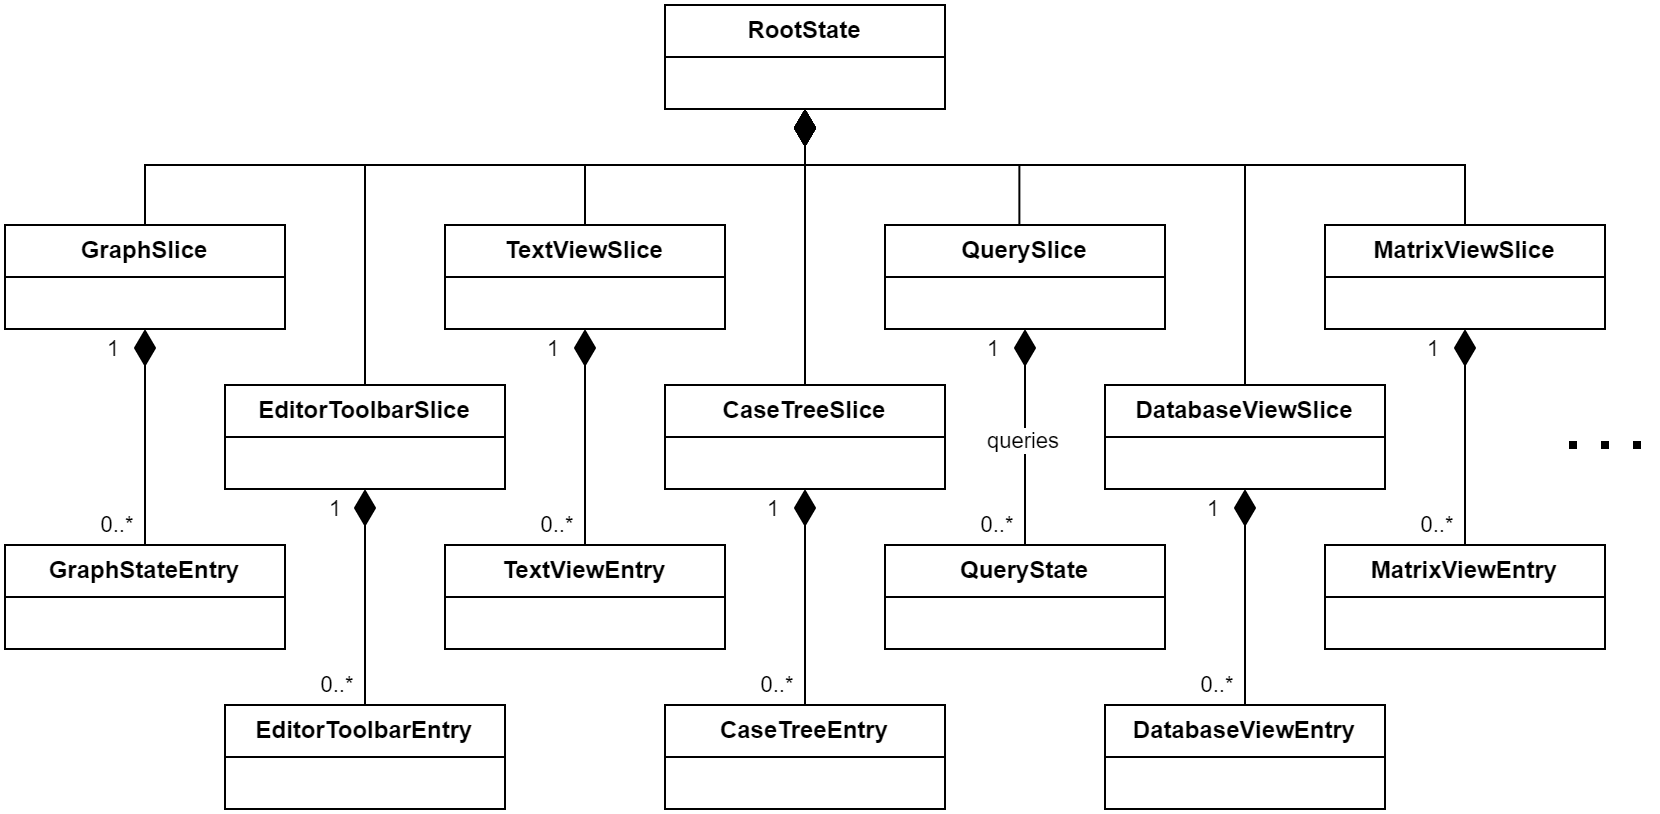

The diagram above was exported from draw.io. Its source (the exported page's mxGraphModel, read from the mxfile embedded in the PNG):
<mxGraphModel dx="1712" dy="948" grid="1" gridSize="10" guides="1" tooltips="1" connect="1" arrows="1" fold="1" page="1" pageScale="1" pageWidth="827" pageHeight="1169" math="0" shadow="0">
  <root>
    <mxCell id="0" />
    <mxCell id="1" parent="0" />
    <mxCell id="2" parent="1" style="swimlane;fontStyle=0;childLayout=stackLayout;horizontal=1;startSize=26;fillColor=none;horizontalStack=0;resizeParent=1;resizeParentMax=0;resizeLast=0;collapsible=1;marginBottom=0;whiteSpace=wrap;html=1;" value="&lt;b&gt;RootState&lt;/b&gt;" vertex="1">
      <mxGeometry height="52" width="140" x="350" y="40" as="geometry" />
    </mxCell>
    <mxCell id="3" parent="1" style="swimlane;fontStyle=0;childLayout=stackLayout;horizontal=1;startSize=26;fillColor=none;horizontalStack=0;resizeParent=1;resizeParentMax=0;resizeLast=0;collapsible=1;marginBottom=0;whiteSpace=wrap;html=1;" value="&lt;b&gt;GraphSlice&lt;/b&gt;" vertex="1">
      <mxGeometry height="52" width="140" x="20" y="150" as="geometry" />
    </mxCell>
    <mxCell id="4" edge="1" parent="1" source="3" style="endArrow=diamondThin;endFill=1;endSize=16;html=1;rounded=0;exitX=0.5;exitY=0;exitDx=0;exitDy=0;entryX=0.5;entryY=1;entryDx=0;entryDy=0;edgeStyle=orthogonalEdgeStyle;" target="2" value="">
      <mxGeometry relative="1" width="160" as="geometry">
        <Array as="points">
          <mxPoint x="90" y="120" />
          <mxPoint x="420" y="120" />
        </Array>
        <mxPoint x="90" y="120" as="sourcePoint" />
        <mxPoint x="114" y="72" as="targetPoint" />
      </mxGeometry>
    </mxCell>
    <mxCell id="5" parent="1" style="swimlane;fontStyle=0;childLayout=stackLayout;horizontal=1;startSize=26;fillColor=none;horizontalStack=0;resizeParent=1;resizeParentMax=0;resizeLast=0;collapsible=1;marginBottom=0;whiteSpace=wrap;html=1;" value="&lt;b&gt;EditorToolbarSlice&lt;/b&gt;" vertex="1">
      <mxGeometry height="52" width="140" x="130" y="230" as="geometry" />
    </mxCell>
    <mxCell id="6" edge="1" parent="1" source="5" style="endArrow=diamondThin;endFill=1;endSize=16;html=1;rounded=0;exitX=0.5;exitY=0;exitDx=0;exitDy=0;entryX=0.5;entryY=1;entryDx=0;entryDy=0;edgeStyle=orthogonalEdgeStyle;" target="2" value="">
      <mxGeometry relative="1" width="160" as="geometry">
        <Array as="points">
          <mxPoint x="200" y="120" />
          <mxPoint x="420" y="120" />
        </Array>
        <mxPoint x="290" y="258" as="sourcePoint" />
        <mxPoint x="510" y="190" as="targetPoint" />
      </mxGeometry>
    </mxCell>
    <mxCell id="7" parent="1" style="swimlane;fontStyle=0;childLayout=stackLayout;horizontal=1;startSize=26;fillColor=none;horizontalStack=0;resizeParent=1;resizeParentMax=0;resizeLast=0;collapsible=1;marginBottom=0;whiteSpace=wrap;html=1;" value="&lt;b&gt;TextViewSlice&lt;/b&gt;" vertex="1">
      <mxGeometry height="52" width="140" x="240" y="150" as="geometry" />
    </mxCell>
    <mxCell id="8" parent="1" style="swimlane;fontStyle=0;childLayout=stackLayout;horizontal=1;startSize=26;fillColor=none;horizontalStack=0;resizeParent=1;resizeParentMax=0;resizeLast=0;collapsible=1;marginBottom=0;whiteSpace=wrap;html=1;" value="&lt;b&gt;CaseTreeSlice&lt;/b&gt;" vertex="1">
      <mxGeometry height="52" width="140" x="350" y="230" as="geometry" />
    </mxCell>
    <mxCell id="9" parent="1" style="swimlane;fontStyle=0;childLayout=stackLayout;horizontal=1;startSize=26;fillColor=none;horizontalStack=0;resizeParent=1;resizeParentMax=0;resizeLast=0;collapsible=1;marginBottom=0;whiteSpace=wrap;html=1;" value="&lt;b&gt;QuerySlice&lt;/b&gt;" vertex="1">
      <mxGeometry height="52" width="140" x="460" y="150" as="geometry" />
    </mxCell>
    <mxCell id="10" parent="1" style="swimlane;fontStyle=0;childLayout=stackLayout;horizontal=1;startSize=26;fillColor=none;horizontalStack=0;resizeParent=1;resizeParentMax=0;resizeLast=0;collapsible=1;marginBottom=0;whiteSpace=wrap;html=1;" value="&lt;b&gt;DatabaseViewSlice&lt;/b&gt;" vertex="1">
      <mxGeometry height="52" width="140" x="570" y="230" as="geometry" />
    </mxCell>
    <mxCell id="11" parent="1" style="swimlane;fontStyle=0;childLayout=stackLayout;horizontal=1;startSize=26;fillColor=none;horizontalStack=0;resizeParent=1;resizeParentMax=0;resizeLast=0;collapsible=1;marginBottom=0;whiteSpace=wrap;html=1;" value="&lt;b&gt;MatrixViewSlice&lt;/b&gt;" vertex="1">
      <mxGeometry height="52" width="140" x="680" y="150" as="geometry" />
    </mxCell>
    <mxCell id="12" edge="1" parent="1" source="7" style="endArrow=diamondThin;endFill=1;endSize=16;html=1;rounded=0;exitX=0.5;exitY=0;exitDx=0;exitDy=0;entryX=0.5;entryY=1;entryDx=0;entryDy=0;edgeStyle=orthogonalEdgeStyle;" target="2" value="">
      <mxGeometry relative="1" width="160" as="geometry">
        <Array as="points">
          <mxPoint x="310" y="120" />
          <mxPoint x="420" y="120" />
        </Array>
        <mxPoint x="410" y="198" as="sourcePoint" />
        <mxPoint x="420" y="100" as="targetPoint" />
      </mxGeometry>
    </mxCell>
    <mxCell id="13" edge="1" parent="1" source="8" style="endArrow=diamondThin;endFill=1;endSize=16;html=1;rounded=0;exitX=0.5;exitY=0;exitDx=0;exitDy=0;entryX=0.5;entryY=1;entryDx=0;entryDy=0;edgeStyle=orthogonalEdgeStyle;" target="2" value="">
      <mxGeometry relative="1" width="160" as="geometry">
        <mxPoint x="330" y="198" as="sourcePoint" />
        <mxPoint x="440" y="140" as="targetPoint" />
      </mxGeometry>
    </mxCell>
    <mxCell id="14" edge="1" parent="1" source="9" style="endArrow=diamondThin;endFill=1;endSize=16;html=1;rounded=0;exitX=0.48;exitY=0.009;exitDx=0;exitDy=0;exitPerimeter=0;entryX=0.5;entryY=1;entryDx=0;entryDy=0;edgeStyle=orthogonalEdgeStyle;" target="2" value="">
      <mxGeometry relative="1" width="160" as="geometry">
        <Array as="points">
          <mxPoint x="527" y="120" />
          <mxPoint x="420" y="120" />
        </Array>
        <mxPoint x="450" y="308" as="sourcePoint" />
        <mxPoint x="420" y="100" as="targetPoint" />
      </mxGeometry>
    </mxCell>
    <mxCell id="15" edge="1" parent="1" source="10" style="endArrow=diamondThin;endFill=1;endSize=16;html=1;rounded=0;exitX=0.5;exitY=0;exitDx=0;exitDy=0;entryX=0.5;entryY=1;entryDx=0;entryDy=0;edgeStyle=orthogonalEdgeStyle;" target="2" value="">
      <mxGeometry relative="1" width="160" as="geometry">
        <Array as="points">
          <mxPoint x="640" y="120" />
          <mxPoint x="420" y="120" />
        </Array>
        <mxPoint x="597" y="188" as="sourcePoint" />
        <mxPoint x="420" y="100" as="targetPoint" />
      </mxGeometry>
    </mxCell>
    <mxCell id="16" edge="1" parent="1" source="11" style="endArrow=diamondThin;endFill=1;endSize=16;html=1;rounded=0;exitX=0.5;exitY=0;exitDx=0;exitDy=0;entryX=0.5;entryY=1;entryDx=0;entryDy=0;edgeStyle=orthogonalEdgeStyle;" target="2" value="">
      <mxGeometry relative="1" width="160" as="geometry">
        <Array as="points">
          <mxPoint x="750" y="120" />
          <mxPoint x="420" y="120" />
        </Array>
        <mxPoint x="750" y="245" as="sourcePoint" />
        <mxPoint x="420" y="90" as="targetPoint" />
      </mxGeometry>
    </mxCell>
    <mxCell id="17" edge="1" parent="1" source="10" style="endArrow=diamondThin;endFill=1;endSize=16;html=1;rounded=0;exitX=0.5;exitY=0;exitDx=0;exitDy=0;entryX=0.5;entryY=1;entryDx=0;entryDy=0;edgeStyle=orthogonalEdgeStyle;" target="2" value="">
      <mxGeometry relative="1" width="160" as="geometry">
        <Array as="points">
          <mxPoint x="640" y="120" />
          <mxPoint x="420" y="120" />
        </Array>
        <mxPoint x="640" y="230" as="sourcePoint" />
        <mxPoint x="420" y="92" as="targetPoint" />
      </mxGeometry>
    </mxCell>
    <mxCell id="18" parent="1" style="swimlane;fontStyle=0;childLayout=stackLayout;horizontal=1;startSize=26;fillColor=none;horizontalStack=0;resizeParent=1;resizeParentMax=0;resizeLast=0;collapsible=1;marginBottom=0;whiteSpace=wrap;html=1;" value="&lt;b&gt;GraphStateEntry&lt;/b&gt;" vertex="1">
      <mxGeometry height="52" width="140" x="20" y="310" as="geometry" />
    </mxCell>
    <mxCell id="19" edge="1" parent="1" source="18" style="endArrow=diamondThin;endFill=1;endSize=16;html=1;rounded=0;exitX=0.5;exitY=0;exitDx=0;exitDy=0;entryX=0.5;entryY=1;entryDx=0;entryDy=0;edgeStyle=orthogonalEdgeStyle;" target="3" value="">
      <mxGeometry relative="1" width="160" as="geometry">
        <mxPoint x="200" y="488" as="sourcePoint" />
        <mxPoint x="200" y="350" as="targetPoint" />
      </mxGeometry>
    </mxCell>
    <mxCell id="20" parent="1" style="swimlane;fontStyle=0;childLayout=stackLayout;horizontal=1;startSize=26;fillColor=none;horizontalStack=0;resizeParent=1;resizeParentMax=0;resizeLast=0;collapsible=1;marginBottom=0;whiteSpace=wrap;html=1;" value="&lt;b&gt;EditorToolbarEntry&lt;/b&gt;" vertex="1">
      <mxGeometry height="52" width="140" x="130" y="390" as="geometry" />
    </mxCell>
    <mxCell id="21" connectable="0" parent="1" style="edgeLabel;html=1;align=center;verticalAlign=middle;resizable=0;points=[];" value="0..*" vertex="1">
      <mxGeometry x="76" y="300" as="geometry" />
    </mxCell>
    <mxCell id="22" connectable="0" parent="1" style="edgeLabel;html=1;align=center;verticalAlign=middle;resizable=0;points=[];" value="1" vertex="1">
      <mxGeometry x="74" y="212" as="geometry" />
    </mxCell>
    <mxCell id="23" edge="1" parent="1" style="endArrow=diamondThin;endFill=1;endSize=16;html=1;rounded=0;exitX=0.5;exitY=0;exitDx=0;exitDy=0;entryX=0.5;entryY=1;entryDx=0;entryDy=0;edgeStyle=orthogonalEdgeStyle;" value="">
      <mxGeometry relative="1" width="160" as="geometry">
        <Array as="points">
          <mxPoint x="200" y="340" />
          <mxPoint x="200" y="340" />
        </Array>
        <mxPoint x="200" y="390" as="sourcePoint" />
        <mxPoint x="200" y="282" as="targetPoint" />
      </mxGeometry>
    </mxCell>
    <mxCell id="24" connectable="0" parent="1" style="edgeLabel;html=1;align=center;verticalAlign=middle;resizable=0;points=[];" value="0..*" vertex="1">
      <mxGeometry x="186" y="380" as="geometry" />
    </mxCell>
    <mxCell id="25" connectable="0" parent="1" style="edgeLabel;html=1;align=center;verticalAlign=middle;resizable=0;points=[];" value="1" vertex="1">
      <mxGeometry x="185" y="292" as="geometry" />
    </mxCell>
    <mxCell id="26" parent="1" style="swimlane;fontStyle=0;childLayout=stackLayout;horizontal=1;startSize=26;fillColor=none;horizontalStack=0;resizeParent=1;resizeParentMax=0;resizeLast=0;collapsible=1;marginBottom=0;whiteSpace=wrap;html=1;" value="&lt;b&gt;TextViewEntry&lt;/b&gt;" vertex="1">
      <mxGeometry height="52" width="140" x="240" y="310" as="geometry" />
    </mxCell>
    <mxCell id="27" edge="1" parent="1" source="26" style="endArrow=diamondThin;endFill=1;endSize=16;html=1;rounded=0;exitX=0.5;exitY=0;exitDx=0;exitDy=0;entryX=0.5;entryY=1;entryDx=0;entryDy=0;" target="7" value="">
      <mxGeometry relative="1" width="160" as="geometry">
        <mxPoint x="420" y="488" as="sourcePoint" />
        <mxPoint x="310" y="210" as="targetPoint" />
      </mxGeometry>
    </mxCell>
    <mxCell id="28" connectable="0" parent="1" style="edgeLabel;html=1;align=center;verticalAlign=middle;resizable=0;points=[];" value="0..*" vertex="1">
      <mxGeometry x="296" y="300" as="geometry" />
    </mxCell>
    <mxCell id="29" connectable="0" parent="1" style="edgeLabel;html=1;align=center;verticalAlign=middle;resizable=0;points=[];" value="1" vertex="1">
      <mxGeometry x="294" y="212" as="geometry" />
    </mxCell>
    <mxCell id="30" parent="1" style="swimlane;fontStyle=0;childLayout=stackLayout;horizontal=1;startSize=26;fillColor=none;horizontalStack=0;resizeParent=1;resizeParentMax=0;resizeLast=0;collapsible=1;marginBottom=0;whiteSpace=wrap;html=1;" value="&lt;b&gt;CaseTreeEntry&lt;/b&gt;" vertex="1">
      <mxGeometry height="52" width="140" x="350" y="390" as="geometry" />
    </mxCell>
    <mxCell id="31" edge="1" parent="1" source="30" style="endArrow=diamondThin;endFill=1;endSize=16;html=1;rounded=0;exitX=0.5;exitY=0;exitDx=0;exitDy=0;edgeStyle=orthogonalEdgeStyle;" value="">
      <mxGeometry relative="1" width="160" as="geometry">
        <mxPoint x="530" y="568" as="sourcePoint" />
        <mxPoint x="420" y="282" as="targetPoint" />
      </mxGeometry>
    </mxCell>
    <mxCell id="32" connectable="0" parent="1" style="edgeLabel;html=1;align=center;verticalAlign=middle;resizable=0;points=[];" value="0..*" vertex="1">
      <mxGeometry x="406" y="380" as="geometry" />
    </mxCell>
    <mxCell id="33" connectable="0" parent="1" style="edgeLabel;html=1;align=center;verticalAlign=middle;resizable=0;points=[];" value="1" vertex="1">
      <mxGeometry x="404" y="292" as="geometry" />
    </mxCell>
    <mxCell id="34" parent="1" style="swimlane;fontStyle=0;childLayout=stackLayout;horizontal=1;startSize=26;fillColor=none;horizontalStack=0;resizeParent=1;resizeParentMax=0;resizeLast=0;collapsible=1;marginBottom=0;whiteSpace=wrap;html=1;" value="&lt;b&gt;QueryState&lt;/b&gt;" vertex="1">
      <mxGeometry height="52" width="140" x="460" y="310" as="geometry" />
    </mxCell>
    <mxCell id="35" edge="1" parent="1" source="34" style="endArrow=diamondThin;endFill=1;endSize=16;html=1;rounded=0;exitX=0.5;exitY=0;exitDx=0;exitDy=0;entryX=0.5;entryY=1;entryDx=0;entryDy=0;edgeStyle=orthogonalEdgeStyle;" value="">
      <mxGeometry relative="1" width="160" as="geometry">
        <mxPoint x="640" y="488" as="sourcePoint" />
        <mxPoint x="530" y="202" as="targetPoint" />
      </mxGeometry>
    </mxCell>
    <mxCell id="36" connectable="0" parent="1" style="edgeLabel;html=1;align=center;verticalAlign=middle;resizable=0;points=[];" value="0..*" vertex="1">
      <mxGeometry x="516" y="300" as="geometry" />
    </mxCell>
    <mxCell id="37" connectable="0" parent="1" style="edgeLabel;html=1;align=center;verticalAlign=middle;resizable=0;points=[];" value="1" vertex="1">
      <mxGeometry x="514" y="212" as="geometry" />
    </mxCell>
    <mxCell id="38" connectable="0" parent="1" style="edgeLabel;html=1;align=center;verticalAlign=middle;resizable=0;points=[];" value="&lt;div&gt;queries&lt;/div&gt;" vertex="1">
      <mxGeometry x="520" y="250" as="geometry">
        <mxPoint x="9" y="8" as="offset" />
      </mxGeometry>
    </mxCell>
    <mxCell id="39" parent="1" style="swimlane;fontStyle=0;childLayout=stackLayout;horizontal=1;startSize=26;fillColor=none;horizontalStack=0;resizeParent=1;resizeParentMax=0;resizeLast=0;collapsible=1;marginBottom=0;whiteSpace=wrap;html=1;" value="&lt;b&gt;DatabaseViewEntry&lt;/b&gt;" vertex="1">
      <mxGeometry height="52" width="140" x="570" y="390" as="geometry" />
    </mxCell>
    <mxCell id="40" edge="1" parent="1" source="39" style="endArrow=diamondThin;endFill=1;endSize=16;html=1;rounded=0;exitX=0.5;exitY=0;exitDx=0;exitDy=0;edgeStyle=orthogonalEdgeStyle;" value="">
      <mxGeometry relative="1" width="160" as="geometry">
        <mxPoint x="750" y="568" as="sourcePoint" />
        <mxPoint x="640" y="282" as="targetPoint" />
      </mxGeometry>
    </mxCell>
    <mxCell id="41" connectable="0" parent="1" style="edgeLabel;html=1;align=center;verticalAlign=middle;resizable=0;points=[];" value="0..*" vertex="1">
      <mxGeometry x="626" y="380" as="geometry" />
    </mxCell>
    <mxCell id="42" connectable="0" parent="1" style="edgeLabel;html=1;align=center;verticalAlign=middle;resizable=0;points=[];" value="1" vertex="1">
      <mxGeometry x="624" y="292" as="geometry" />
    </mxCell>
    <mxCell id="43" parent="1" style="swimlane;fontStyle=0;childLayout=stackLayout;horizontal=1;startSize=26;fillColor=none;horizontalStack=0;resizeParent=1;resizeParentMax=0;resizeLast=0;collapsible=1;marginBottom=0;whiteSpace=wrap;html=1;" value="&lt;b&gt;MatrixViewEntry&lt;/b&gt;" vertex="1">
      <mxGeometry height="52" width="140" x="680" y="310" as="geometry" />
    </mxCell>
    <mxCell id="44" edge="1" parent="1" source="43" style="endArrow=diamondThin;endFill=1;endSize=16;html=1;rounded=0;exitX=0.5;exitY=0;exitDx=0;exitDy=0;edgeStyle=orthogonalEdgeStyle;" value="">
      <mxGeometry relative="1" width="160" as="geometry">
        <mxPoint x="860" y="488" as="sourcePoint" />
        <mxPoint x="750" y="202" as="targetPoint" />
      </mxGeometry>
    </mxCell>
    <mxCell id="45" connectable="0" parent="1" style="edgeLabel;html=1;align=center;verticalAlign=middle;resizable=0;points=[];" value="0..*" vertex="1">
      <mxGeometry x="736" y="300" as="geometry" />
    </mxCell>
    <mxCell id="46" connectable="0" parent="1" style="edgeLabel;html=1;align=center;verticalAlign=middle;resizable=0;points=[];" value="1" vertex="1">
      <mxGeometry x="734" y="212" as="geometry" />
    </mxCell>
    <mxCell id="47" edge="1" parent="1" style="endArrow=none;dashed=1;html=1;dashPattern=1 3;strokeWidth=4;rounded=0;" value="">
      <mxGeometry height="50" relative="1" width="50" as="geometry">
        <mxPoint x="802" y="260" as="sourcePoint" />
        <mxPoint x="842" y="260" as="targetPoint" />
      </mxGeometry>
    </mxCell>
  </root>
</mxGraphModel>